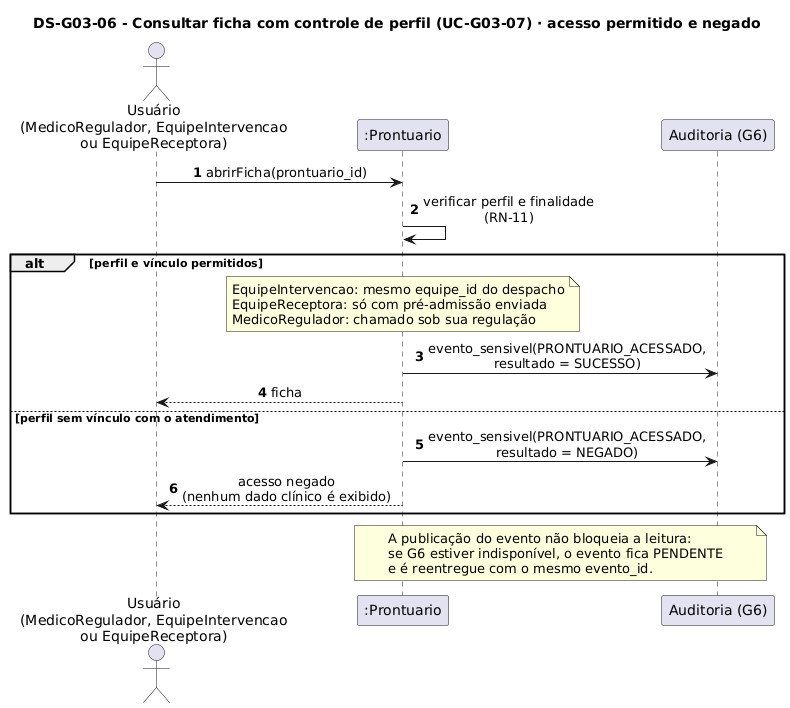

The diagram above was rendered by PlantUML. Its source (embedded in the PNG):
@startuml ds-g03-06-consultar-ficha-acesso
title DS-G03-06 - Consultar ficha com controle de perfil (UC-G03-07) · acesso permitido e negado
skinparam shadowing false
skinparam defaultFontName DejaVu Sans
skinparam sequenceMessageAlign center
autonumber

actor "Usuário\n(MedicoRegulador, EquipeIntervencao\nou EquipeReceptora)" as U
participant ":Prontuario" as Pr
participant "Auditoria (G6)" as G6

U -> Pr : abrirFicha(prontuario_id)
Pr -> Pr : verificar perfil e finalidade\n(RN-11)

alt perfil e vínculo permitidos
  note over Pr
    EquipeIntervencao: mesmo equipe_id do despacho
    EquipeReceptora: só com pré-admissão enviada
    MedicoRegulador: chamado sob sua regulação
  end note
  Pr -> G6 : evento_sensivel(PRONTUARIO_ACESSADO,\nresultado = SUCESSO)
  Pr --> U : ficha
else perfil sem vínculo com o atendimento
  Pr -> G6 : evento_sensivel(PRONTUARIO_ACESSADO,\nresultado = NEGADO)
  Pr --> U : acesso negado\n(nenhum dado clínico é exibido)
end

note over Pr, G6
  A publicação do evento não bloqueia a leitura:
  se G6 estiver indisponível, o evento fica PENDENTE
  e é reentregue com o mesmo evento_id.
end note
@enduml